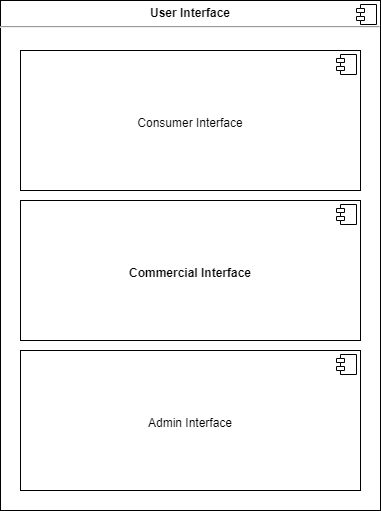

The diagram above was exported from draw.io. Its source (the exported page's mxGraphModel, read from the mxfile embedded in the PNG):
<mxGraphModel dx="1086" dy="966" grid="1" gridSize="10" guides="1" tooltips="1" connect="1" arrows="1" fold="1" page="1" pageScale="1" pageWidth="850" pageHeight="1100" math="0" shadow="0">
  <root>
    <mxCell id="0" />
    <mxCell id="1" parent="0" />
    <mxCell id="UA68900czk82_c6K70Na-1" value="&lt;p style=&quot;margin: 0px ; margin-top: 6px ; text-align: center&quot;&gt;&lt;b&gt;User Interface&lt;/b&gt;&lt;/p&gt;&lt;hr&gt;&lt;p style=&quot;margin: 0px ; margin-left: 8px&quot;&gt;&lt;br&gt;&lt;/p&gt;" style="align=left;overflow=fill;html=1;dropTarget=0;" parent="1" vertex="1">
      <mxGeometry x="330" y="390" width="380" height="510" as="geometry" />
    </mxCell>
    <mxCell id="UA68900czk82_c6K70Na-2" value="" style="shape=component;jettyWidth=8;jettyHeight=4;" parent="UA68900czk82_c6K70Na-1" vertex="1">
      <mxGeometry x="1" width="20" height="20" relative="1" as="geometry">
        <mxPoint x="-24" y="4" as="offset" />
      </mxGeometry>
    </mxCell>
    <mxCell id="UA68900czk82_c6K70Na-3" value="&lt;p style=&quot;margin: 0px ; margin-top: 6px ; text-align: center&quot;&gt;&lt;br&gt;&lt;/p&gt;&lt;p style=&quot;margin: 0px ; margin-top: 6px ; text-align: center&quot;&gt;&lt;br&gt;&lt;/p&gt;&lt;p style=&quot;margin: 0px ; margin-top: 6px ; text-align: center&quot;&gt;&lt;br&gt;&lt;/p&gt;&lt;p style=&quot;margin: 0px ; margin-top: 6px ; text-align: center&quot;&gt;&lt;b&gt;Commercial Interface&lt;/b&gt;&lt;/p&gt;&lt;p style=&quot;margin: 0px ; margin-top: 6px ; text-align: center&quot;&gt;&lt;b&gt;&lt;br&gt;&lt;/b&gt;&lt;/p&gt;" style="align=left;overflow=fill;html=1;dropTarget=0;" parent="1" vertex="1">
      <mxGeometry x="350" y="590" width="340" height="140" as="geometry" />
    </mxCell>
    <mxCell id="UA68900czk82_c6K70Na-4" value="" style="shape=component;jettyWidth=8;jettyHeight=4;" parent="UA68900czk82_c6K70Na-3" vertex="1">
      <mxGeometry x="1" width="20" height="20" relative="1" as="geometry">
        <mxPoint x="-24" y="4" as="offset" />
      </mxGeometry>
    </mxCell>
    <mxCell id="UA68900czk82_c6K70Na-7" value="&lt;p style=&quot;margin: 6px 0px 0px&quot;&gt;&lt;br&gt;&lt;/p&gt;&lt;p style=&quot;margin: 6px 0px 0px&quot;&gt;&lt;br&gt;&lt;/p&gt;&lt;p style=&quot;margin: 6px 0px 0px&quot;&gt;&lt;br&gt;&lt;/p&gt;&lt;p style=&quot;margin: 6px 0px 0px&quot;&gt;Consumer Interface&lt;/p&gt;" style="align=center;overflow=fill;html=1;dropTarget=0;" parent="1" vertex="1">
      <mxGeometry x="350" y="440" width="340" height="140" as="geometry" />
    </mxCell>
    <mxCell id="UA68900czk82_c6K70Na-8" value="" style="shape=component;jettyWidth=8;jettyHeight=4;" parent="UA68900czk82_c6K70Na-7" vertex="1">
      <mxGeometry x="1" width="20" height="20" relative="1" as="geometry">
        <mxPoint x="-24" y="4" as="offset" />
      </mxGeometry>
    </mxCell>
    <mxCell id="UA68900czk82_c6K70Na-9" value="&lt;p style=&quot;margin: 0px ; margin-top: 6px ; text-align: center&quot;&gt;&lt;br&gt;&lt;/p&gt;&lt;p style=&quot;margin: 0px ; margin-top: 6px ; text-align: center&quot;&gt;&lt;br&gt;&lt;/p&gt;&lt;p style=&quot;margin: 0px ; margin-top: 6px ; text-align: center&quot;&gt;&lt;br&gt;&lt;/p&gt;&lt;p style=&quot;margin: 0px ; margin-top: 6px ; text-align: center&quot;&gt;Admin Interface&lt;/p&gt;&lt;p style=&quot;margin: 0px ; margin-top: 6px ; text-align: center&quot;&gt;&lt;b&gt;&lt;br&gt;&lt;/b&gt;&lt;/p&gt;" style="align=left;overflow=fill;html=1;dropTarget=0;" parent="1" vertex="1">
      <mxGeometry x="350" y="740" width="340" height="140" as="geometry" />
    </mxCell>
    <mxCell id="UA68900czk82_c6K70Na-10" value="" style="shape=component;jettyWidth=8;jettyHeight=4;" parent="UA68900czk82_c6K70Na-9" vertex="1">
      <mxGeometry x="1" width="20" height="20" relative="1" as="geometry">
        <mxPoint x="-24" y="4" as="offset" />
      </mxGeometry>
    </mxCell>
  </root>
</mxGraphModel>